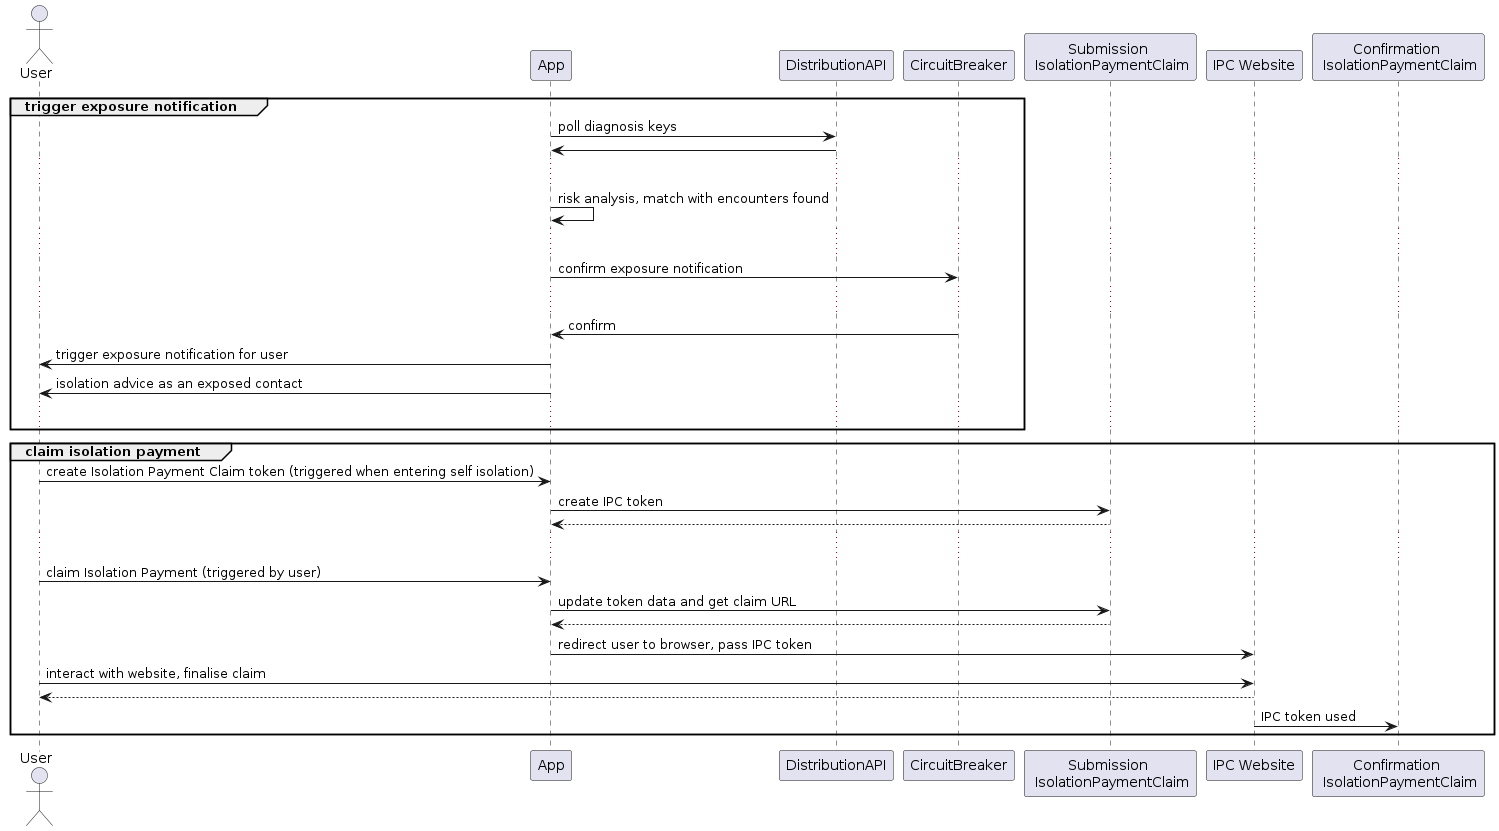

The diagram above was rendered by PlantUML. Its source (embedded in the PNG):
@startuml isolation-payment
Actor User

group trigger exposure notification
  App -> DistributionAPI : poll diagnosis keys
  App <- DistributionAPI : 

  ...

App -> App: risk analysis, match with encounters found
...
  App -> CircuitBreaker : confirm exposure notification
  ...
  App <- CircuitBreaker : confirm
  App -> User : trigger exposure notification for user
  App -> User : isolation advice as an exposed contact
  ...
end 

group claim isolation payment
User -> App : create Isolation Payment Claim token (triggered when entering self isolation)
App -> "Submission \n IsolationPaymentClaim": create IPC token
return 
...
User -> App : claim Isolation Payment (triggered by user)
App -> "Submission \n IsolationPaymentClaim": update token data and get claim URL
return 

App -> "IPC Website": redirect user to browser, pass IPC token
User -> "IPC Website": interact with website, finalise claim
return
"IPC Website" -> "Confirmation \n IsolationPaymentClaim": IPC token used
end

@enduml